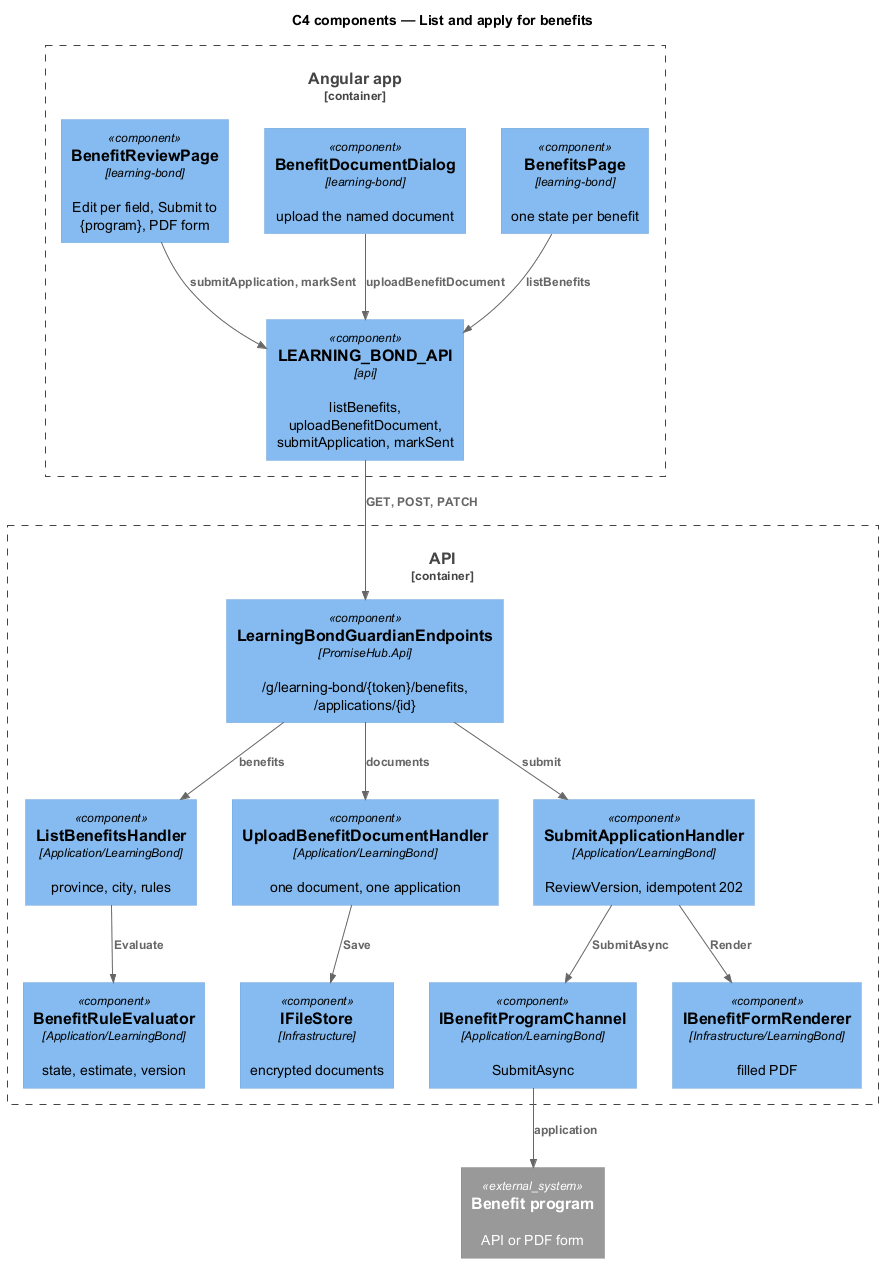

The diagram above was rendered by PlantUML. Its source (embedded in the PNG):
@startuml
!include <C4/C4_Component>
title C4 components — List and apply for benefits
Container_Boundary(web, "Angular app") {
  Component(list, "BenefitsPage", "learning-bond", "one state per benefit")
  Component(doc, "BenefitDocumentDialog", "learning-bond", "upload the named document")
  Component(review, "BenefitReviewPage", "learning-bond", "Edit per field, Submit to {program}, PDF form")
  Component(client, "LEARNING_BOND_API", "api", "listBenefits, uploadBenefitDocument, submitApplication, markSent")
}
Container_Boundary(api, "API") {
  Component(ep, "LearningBondGuardianEndpoints", "PromiseHub.Api", "/g/learning-bond/{token}/benefits, /applications/{id}")
  Component(lh, "ListBenefitsHandler", "Application/LearningBond", "province, city, rules")
  Component(eval, "BenefitRuleEvaluator", "Application/LearningBond", "state, estimate, version")
  Component(uh, "UploadBenefitDocumentHandler", "Application/LearningBond", "one document, one application")
  Component(sh, "SubmitApplicationHandler", "Application/LearningBond", "ReviewVersion, idempotent 202")
  Component(chan, "IBenefitProgramChannel", "Application/LearningBond", "SubmitAsync")
  Component(pdf, "IBenefitFormRenderer", "Infrastructure/LearningBond", "filled PDF")
  Component(store, "IFileStore", "Infrastructure", "encrypted documents")
}
System_Ext(program, "Benefit program", "API or PDF form")
Rel(list, client, "listBenefits")
Rel(doc, client, "uploadBenefitDocument")
Rel(review, client, "submitApplication, markSent")
Rel(client, ep, "GET, POST, PATCH")
Rel(ep, lh, "benefits")
Rel(lh, eval, "Evaluate")
Rel(ep, uh, "documents")
Rel(uh, store, "Save")
Rel(ep, sh, "submit")
Rel(sh, chan, "SubmitAsync")
Rel(sh, pdf, "Render")
Rel(chan, program, "application")
@enduml